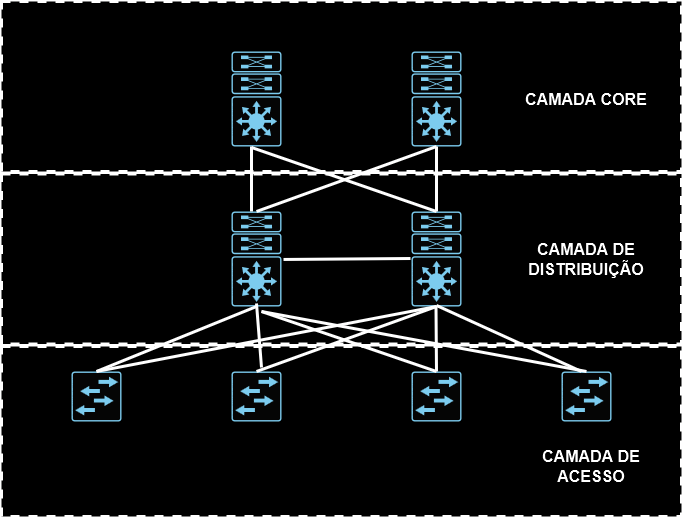

The diagram above was exported from draw.io. Its source (the exported page's mxGraphModel, read from the mxfile embedded in the PNG):
<mxGraphModel dx="2021" dy="716" grid="1" gridSize="10" guides="1" tooltips="1" connect="1" arrows="1" fold="1" page="1" pageScale="1" pageWidth="827" pageHeight="1169" math="0" shadow="0">
  <root>
    <mxCell id="0" />
    <mxCell id="1" parent="0" />
    <mxCell id="Ns3A80g3xlJKeHbtDC6_-26" value="" style="rounded=0;whiteSpace=wrap;html=1;dashed=1;strokeWidth=3;" vertex="1" parent="1">
      <mxGeometry y="415" width="680" height="170" as="geometry" />
    </mxCell>
    <mxCell id="Ns3A80g3xlJKeHbtDC6_-25" value="" style="rounded=0;whiteSpace=wrap;html=1;dashed=1;strokeWidth=3;" vertex="1" parent="1">
      <mxGeometry y="242.5" width="680" height="170" as="geometry" />
    </mxCell>
    <mxCell id="Ns3A80g3xlJKeHbtDC6_-24" value="" style="rounded=0;whiteSpace=wrap;html=1;dashed=1;strokeWidth=3;" vertex="1" parent="1">
      <mxGeometry y="70" width="680" height="170" as="geometry" />
    </mxCell>
    <mxCell id="Ns3A80g3xlJKeHbtDC6_-2" value="" style="sketch=0;points=[[0.015,0.015,0],[0.985,0.015,0],[0.985,0.985,0],[0.015,0.985,0],[0.25,0,0],[0.5,0,0],[0.75,0,0],[1,0.25,0],[1,0.5,0],[1,0.75,0],[0.75,1,0],[0.5,1,0],[0.25,1,0],[0,0.75,0],[0,0.5,0],[0,0.25,0]];verticalLabelPosition=bottom;html=1;verticalAlign=top;aspect=fixed;align=center;pointerEvents=1;shape=mxgraph.cisco19.rect;prIcon=l3_switch_with_dual_supervisor;fillColor=#FAFAFA;strokeColor=#005073;" vertex="1" parent="1">
      <mxGeometry x="410" y="120" width="50" height="95" as="geometry" />
    </mxCell>
    <mxCell id="Ns3A80g3xlJKeHbtDC6_-3" value="" style="sketch=0;points=[[0.015,0.015,0],[0.985,0.015,0],[0.985,0.985,0],[0.015,0.985,0],[0.25,0,0],[0.5,0,0],[0.75,0,0],[1,0.25,0],[1,0.5,0],[1,0.75,0],[0.75,1,0],[0.5,1,0],[0.25,1,0],[0,0.75,0],[0,0.5,0],[0,0.25,0]];verticalLabelPosition=bottom;html=1;verticalAlign=top;aspect=fixed;align=center;pointerEvents=1;shape=mxgraph.cisco19.rect;prIcon=l3_switch_with_dual_supervisor;fillColor=#FAFAFA;strokeColor=#005073;" vertex="1" parent="1">
      <mxGeometry x="230" y="120" width="50" height="95" as="geometry" />
    </mxCell>
    <mxCell id="Ns3A80g3xlJKeHbtDC6_-5" value="" style="sketch=0;points=[[0.015,0.015,0],[0.985,0.015,0],[0.985,0.985,0],[0.015,0.985,0],[0.25,0,0],[0.5,0,0],[0.75,0,0],[1,0.25,0],[1,0.5,0],[1,0.75,0],[0.75,1,0],[0.5,1,0],[0.25,1,0],[0,0.75,0],[0,0.5,0],[0,0.25,0]];verticalLabelPosition=bottom;html=1;verticalAlign=top;aspect=fixed;align=center;pointerEvents=1;shape=mxgraph.cisco19.rect;prIcon=l3_switch_with_dual_supervisor;fillColor=#FAFAFA;strokeColor=#005073;" vertex="1" parent="1">
      <mxGeometry x="410" y="280" width="50" height="95" as="geometry" />
    </mxCell>
    <mxCell id="Ns3A80g3xlJKeHbtDC6_-6" value="" style="sketch=0;points=[[0.015,0.015,0],[0.985,0.015,0],[0.985,0.985,0],[0.015,0.985,0],[0.25,0,0],[0.5,0,0],[0.75,0,0],[1,0.25,0],[1,0.5,0],[1,0.75,0],[0.75,1,0],[0.5,1,0],[0.25,1,0],[0,0.75,0],[0,0.5,0],[0,0.25,0]];verticalLabelPosition=bottom;html=1;verticalAlign=top;aspect=fixed;align=center;pointerEvents=1;shape=mxgraph.cisco19.rect;prIcon=l3_switch_with_dual_supervisor;fillColor=#FAFAFA;strokeColor=#005073;" vertex="1" parent="1">
      <mxGeometry x="230" y="280" width="50" height="95" as="geometry" />
    </mxCell>
    <mxCell id="Ns3A80g3xlJKeHbtDC6_-7" value="" style="sketch=0;points=[[0.015,0.015,0],[0.985,0.015,0],[0.985,0.985,0],[0.015,0.985,0],[0.25,0,0],[0.5,0,0],[0.75,0,0],[1,0.25,0],[1,0.5,0],[1,0.75,0],[0.75,1,0],[0.5,1,0],[0.25,1,0],[0,0.75,0],[0,0.5,0],[0,0.25,0]];verticalLabelPosition=bottom;html=1;verticalAlign=top;aspect=fixed;align=center;pointerEvents=1;shape=mxgraph.cisco19.rect;prIcon=l2_switch;fillColor=#FAFAFA;strokeColor=#005073;" vertex="1" parent="1">
      <mxGeometry x="70" y="440" width="50" height="50" as="geometry" />
    </mxCell>
    <mxCell id="Ns3A80g3xlJKeHbtDC6_-8" value="" style="sketch=0;points=[[0.015,0.015,0],[0.985,0.015,0],[0.985,0.985,0],[0.015,0.985,0],[0.25,0,0],[0.5,0,0],[0.75,0,0],[1,0.25,0],[1,0.5,0],[1,0.75,0],[0.75,1,0],[0.5,1,0],[0.25,1,0],[0,0.75,0],[0,0.5,0],[0,0.25,0]];verticalLabelPosition=bottom;html=1;verticalAlign=top;aspect=fixed;align=center;pointerEvents=1;shape=mxgraph.cisco19.rect;prIcon=l2_switch;fillColor=#FAFAFA;strokeColor=#005073;" vertex="1" parent="1">
      <mxGeometry x="230" y="440" width="50" height="50" as="geometry" />
    </mxCell>
    <mxCell id="Ns3A80g3xlJKeHbtDC6_-9" value="" style="sketch=0;points=[[0.015,0.015,0],[0.985,0.015,0],[0.985,0.985,0],[0.015,0.985,0],[0.25,0,0],[0.5,0,0],[0.75,0,0],[1,0.25,0],[1,0.5,0],[1,0.75,0],[0.75,1,0],[0.5,1,0],[0.25,1,0],[0,0.75,0],[0,0.5,0],[0,0.25,0]];verticalLabelPosition=bottom;html=1;verticalAlign=top;aspect=fixed;align=center;pointerEvents=1;shape=mxgraph.cisco19.rect;prIcon=l2_switch;fillColor=#FAFAFA;strokeColor=#005073;" vertex="1" parent="1">
      <mxGeometry x="410" y="440" width="50" height="50" as="geometry" />
    </mxCell>
    <mxCell id="Ns3A80g3xlJKeHbtDC6_-10" value="" style="sketch=0;points=[[0.015,0.015,0],[0.985,0.015,0],[0.985,0.985,0],[0.015,0.985,0],[0.25,0,0],[0.5,0,0],[0.75,0,0],[1,0.25,0],[1,0.5,0],[1,0.75,0],[0.75,1,0],[0.5,1,0],[0.25,1,0],[0,0.75,0],[0,0.5,0],[0,0.25,0]];verticalLabelPosition=bottom;html=1;verticalAlign=top;aspect=fixed;align=center;pointerEvents=1;shape=mxgraph.cisco19.rect;prIcon=l2_switch;fillColor=#FAFAFA;strokeColor=#005073;" vertex="1" parent="1">
      <mxGeometry x="560" y="440" width="50" height="50" as="geometry" />
    </mxCell>
    <mxCell id="Ns3A80g3xlJKeHbtDC6_-11" value="" style="endArrow=none;html=1;rounded=0;strokeWidth=3;entryX=-0.06;entryY=0.411;entryDx=0;entryDy=0;entryPerimeter=0;" edge="1" parent="1">
      <mxGeometry width="50" height="50" relative="1" as="geometry">
        <mxPoint x="282" y="327.96000000000004" as="sourcePoint" />
        <mxPoint x="409" y="327.005" as="targetPoint" />
      </mxGeometry>
    </mxCell>
    <mxCell id="Ns3A80g3xlJKeHbtDC6_-12" value="" style="endArrow=none;html=1;rounded=0;strokeWidth=3;entryX=0.5;entryY=0;entryDx=0;entryDy=0;entryPerimeter=0;" edge="1" parent="1" target="Ns3A80g3xlJKeHbtDC6_-5">
      <mxGeometry width="50" height="50" relative="1" as="geometry">
        <mxPoint x="250" y="215.96000000000004" as="sourcePoint" />
        <mxPoint x="377" y="215.005" as="targetPoint" />
      </mxGeometry>
    </mxCell>
    <mxCell id="Ns3A80g3xlJKeHbtDC6_-13" value="" style="endArrow=none;html=1;rounded=0;strokeWidth=3;entryX=0.5;entryY=0;entryDx=0;entryDy=0;entryPerimeter=0;exitX=0.5;exitY=1;exitDx=0;exitDy=0;exitPerimeter=0;" edge="1" parent="1" source="Ns3A80g3xlJKeHbtDC6_-2" target="Ns3A80g3xlJKeHbtDC6_-5">
      <mxGeometry width="50" height="50" relative="1" as="geometry">
        <mxPoint x="162.5" y="240.00000000000003" as="sourcePoint" />
        <mxPoint x="347.5" y="304.04" as="targetPoint" />
      </mxGeometry>
    </mxCell>
    <mxCell id="Ns3A80g3xlJKeHbtDC6_-14" value="" style="endArrow=none;html=1;rounded=0;strokeWidth=3;entryX=0.5;entryY=0;entryDx=0;entryDy=0;entryPerimeter=0;exitX=0.5;exitY=1;exitDx=0;exitDy=0;exitPerimeter=0;" edge="1" parent="1">
      <mxGeometry width="50" height="50" relative="1" as="geometry">
        <mxPoint x="250" y="215" as="sourcePoint" />
        <mxPoint x="250" y="280" as="targetPoint" />
      </mxGeometry>
    </mxCell>
    <mxCell id="Ns3A80g3xlJKeHbtDC6_-15" value="" style="endArrow=none;html=1;rounded=0;strokeWidth=3;entryX=0.5;entryY=0;entryDx=0;entryDy=0;entryPerimeter=0;exitX=0.5;exitY=1;exitDx=0;exitDy=0;exitPerimeter=0;" edge="1" parent="1" source="Ns3A80g3xlJKeHbtDC6_-2" target="Ns3A80g3xlJKeHbtDC6_-6">
      <mxGeometry width="50" height="50" relative="1" as="geometry">
        <mxPoint x="330" y="220" as="sourcePoint" />
        <mxPoint x="330" y="285" as="targetPoint" />
      </mxGeometry>
    </mxCell>
    <mxCell id="Ns3A80g3xlJKeHbtDC6_-16" value="" style="endArrow=none;html=1;rounded=0;strokeWidth=3;exitX=0.5;exitY=1;exitDx=0;exitDy=0;exitPerimeter=0;entryX=0.5;entryY=0;entryDx=0;entryDy=0;entryPerimeter=0;" edge="1" parent="1" source="Ns3A80g3xlJKeHbtDC6_-6" target="Ns3A80g3xlJKeHbtDC6_-7">
      <mxGeometry width="50" height="50" relative="1" as="geometry">
        <mxPoint x="260" y="370" as="sourcePoint" />
        <mxPoint x="100" y="435" as="targetPoint" />
      </mxGeometry>
    </mxCell>
    <mxCell id="Ns3A80g3xlJKeHbtDC6_-17" value="" style="endArrow=none;html=1;rounded=0;strokeWidth=3;exitX=0.5;exitY=1;exitDx=0;exitDy=0;exitPerimeter=0;entryX=0.5;entryY=0;entryDx=0;entryDy=0;entryPerimeter=0;" edge="1" parent="1" source="Ns3A80g3xlJKeHbtDC6_-5" target="Ns3A80g3xlJKeHbtDC6_-7">
      <mxGeometry width="50" height="50" relative="1" as="geometry">
        <mxPoint x="265" y="385" as="sourcePoint" />
        <mxPoint x="105" y="450" as="targetPoint" />
      </mxGeometry>
    </mxCell>
    <mxCell id="Ns3A80g3xlJKeHbtDC6_-18" value="" style="endArrow=none;html=1;rounded=0;strokeWidth=3;entryX=0.5;entryY=0;entryDx=0;entryDy=0;entryPerimeter=0;exitX=0.5;exitY=1;exitDx=0;exitDy=0;exitPerimeter=0;" edge="1" parent="1" source="Ns3A80g3xlJKeHbtDC6_-5" target="Ns3A80g3xlJKeHbtDC6_-8">
      <mxGeometry width="50" height="50" relative="1" as="geometry">
        <mxPoint x="430" y="380" as="sourcePoint" />
        <mxPoint x="105" y="450" as="targetPoint" />
      </mxGeometry>
    </mxCell>
    <mxCell id="Ns3A80g3xlJKeHbtDC6_-19" value="" style="endArrow=none;html=1;rounded=0;strokeWidth=3;entryX=0.6;entryY=-0.12;entryDx=0;entryDy=0;entryPerimeter=0;exitX=0.5;exitY=0.947;exitDx=0;exitDy=0;exitPerimeter=0;" edge="1" parent="1">
      <mxGeometry width="50" height="50" relative="1" as="geometry">
        <mxPoint x="255" y="371.9649999999999" as="sourcePoint" />
        <mxPoint x="260" y="436" as="targetPoint" />
      </mxGeometry>
    </mxCell>
    <mxCell id="Ns3A80g3xlJKeHbtDC6_-20" value="" style="endArrow=none;html=1;rounded=0;strokeWidth=3;exitX=0.5;exitY=0.947;exitDx=0;exitDy=0;exitPerimeter=0;entryX=0.5;entryY=0;entryDx=0;entryDy=0;entryPerimeter=0;" edge="1" parent="1" target="Ns3A80g3xlJKeHbtDC6_-9">
      <mxGeometry width="50" height="50" relative="1" as="geometry">
        <mxPoint x="434.5" y="375.00499999999994" as="sourcePoint" />
        <mxPoint x="435" y="433" as="targetPoint" />
      </mxGeometry>
    </mxCell>
    <mxCell id="Ns3A80g3xlJKeHbtDC6_-21" value="" style="endArrow=none;html=1;rounded=0;strokeWidth=3;exitX=0.6;exitY=0.947;exitDx=0;exitDy=0;exitPerimeter=0;" edge="1" parent="1">
      <mxGeometry width="50" height="50" relative="1" as="geometry">
        <mxPoint x="435" y="373.9649999999999" as="sourcePoint" />
        <mxPoint x="580" y="440" as="targetPoint" />
      </mxGeometry>
    </mxCell>
    <mxCell id="Ns3A80g3xlJKeHbtDC6_-22" value="" style="endArrow=none;html=1;rounded=0;strokeWidth=3;entryX=0.5;entryY=0;entryDx=0;entryDy=0;entryPerimeter=0;" edge="1" parent="1" target="Ns3A80g3xlJKeHbtDC6_-10">
      <mxGeometry width="50" height="50" relative="1" as="geometry">
        <mxPoint x="260" y="380" as="sourcePoint" />
        <mxPoint x="590" y="454" as="targetPoint" />
      </mxGeometry>
    </mxCell>
    <mxCell id="Ns3A80g3xlJKeHbtDC6_-23" value="" style="endArrow=none;html=1;rounded=0;strokeWidth=3;entryX=0.5;entryY=0;entryDx=0;entryDy=0;entryPerimeter=0;" edge="1" parent="1" target="Ns3A80g3xlJKeHbtDC6_-9">
      <mxGeometry width="50" height="50" relative="1" as="geometry">
        <mxPoint x="260" y="380" as="sourcePoint" />
        <mxPoint x="445" y="450" as="targetPoint" />
      </mxGeometry>
    </mxCell>
    <mxCell id="Ns3A80g3xlJKeHbtDC6_-27" value="CAMADA CORE" style="text;html=1;strokeColor=none;fillColor=none;align=center;verticalAlign=middle;whiteSpace=wrap;rounded=0;fontSize=16;fontStyle=1" vertex="1" parent="1">
      <mxGeometry x="500" y="152.5" width="170" height="30" as="geometry" />
    </mxCell>
    <mxCell id="Ns3A80g3xlJKeHbtDC6_-28" value="CAMADA DE DISTRIBUIÇÃO" style="text;html=1;strokeColor=none;fillColor=none;align=center;verticalAlign=middle;whiteSpace=wrap;rounded=0;fontSize=16;fontStyle=1" vertex="1" parent="1">
      <mxGeometry x="490" y="312.5" width="190" height="30" as="geometry" />
    </mxCell>
    <mxCell id="Ns3A80g3xlJKeHbtDC6_-29" value="CAMADA DE ACESSO" style="text;html=1;strokeColor=none;fillColor=none;align=center;verticalAlign=middle;whiteSpace=wrap;rounded=0;fontSize=16;fontStyle=1" vertex="1" parent="1">
      <mxGeometry x="510" y="520" width="160" height="30" as="geometry" />
    </mxCell>
  </root>
</mxGraphModel>